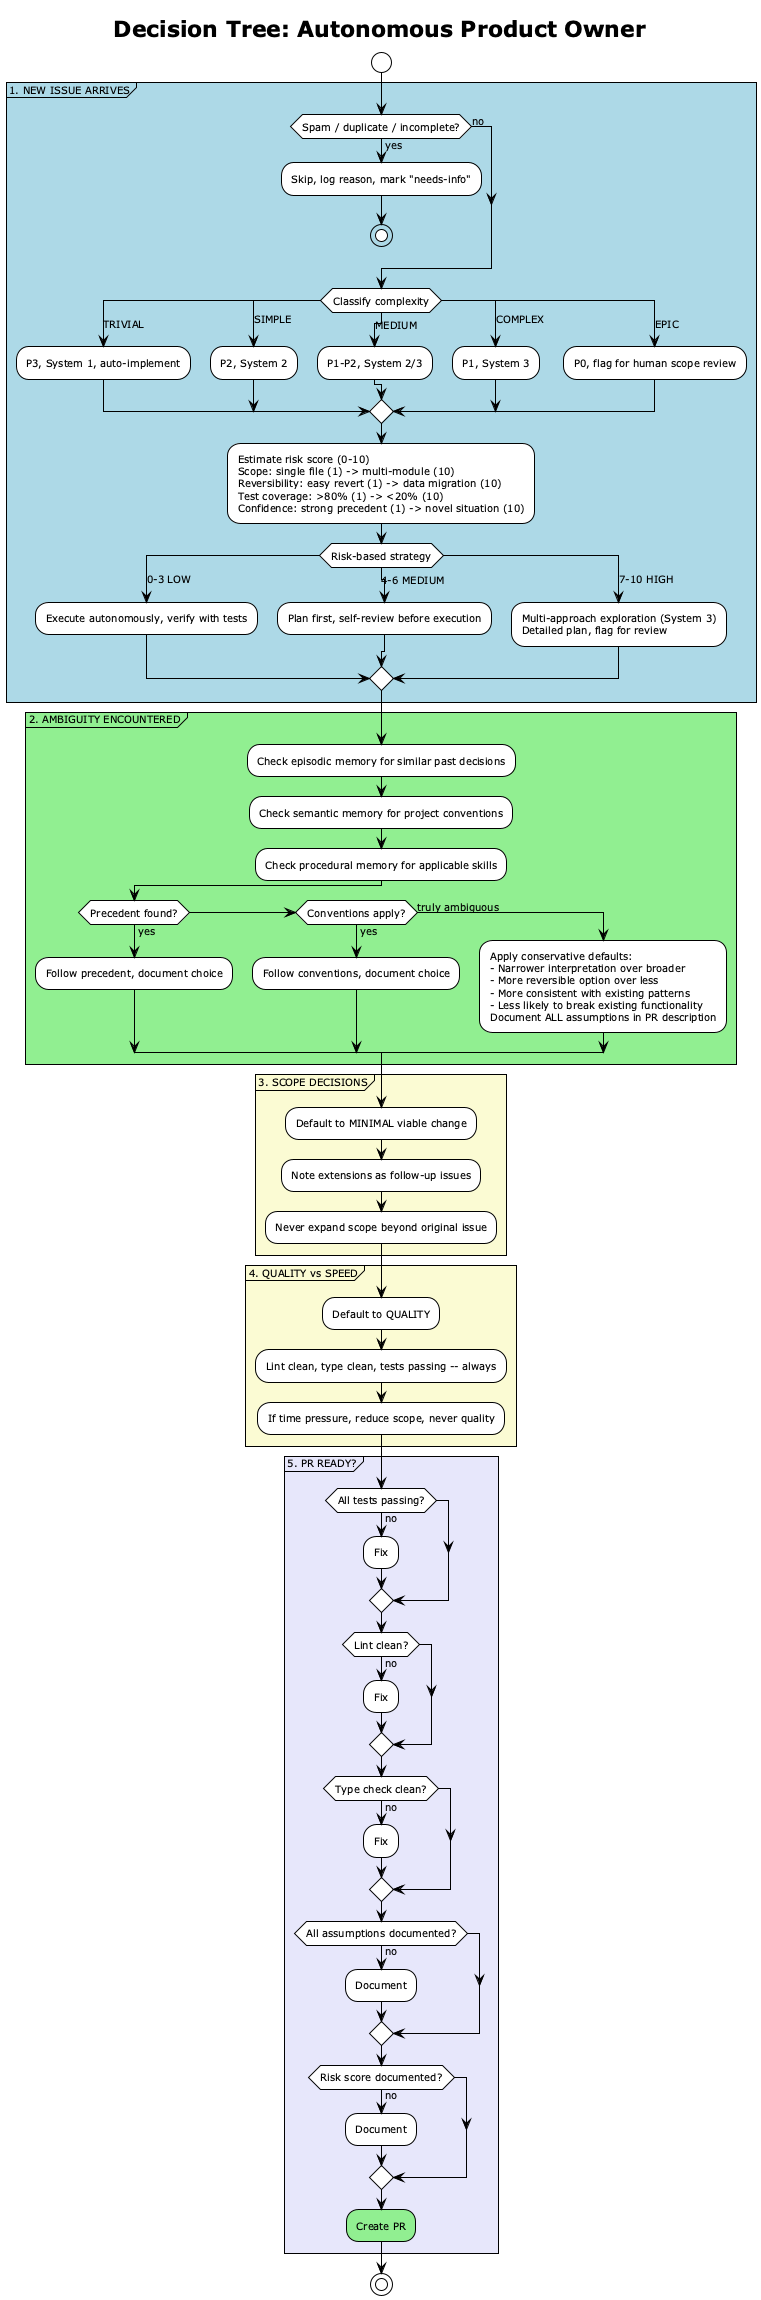

The diagram above was rendered by PlantUML. Its source (embedded in the PNG):
@startuml
!theme plain
skinparam backgroundColor #FFFFFF
skinparam defaultFontSize 10

title Decision Tree: Autonomous Product Owner

start

partition "1. NEW ISSUE ARRIVES" #LightBlue {
  if (Spam / duplicate / incomplete?) then (yes)
    :Skip, log reason, mark "needs-info";
    stop
  else (no)
  endif

  switch (Classify complexity)
    case (TRIVIAL)
      :P3, System 1, auto-implement;
    case (SIMPLE)
      :P2, System 2;
    case (MEDIUM)
      :P1-P2, System 2/3;
    case (COMPLEX)
      :P1, System 3;
    case (EPIC)
      :P0, flag for human scope review;
  endswitch

  :Estimate risk score (0-10)
  Scope: single file (1) -> multi-module (10)
  Reversibility: easy revert (1) -> data migration (10)
  Test coverage: >80% (1) -> <20% (10)
  Confidence: strong precedent (1) -> novel situation (10);

  switch (Risk-based strategy)
    case (0-3 LOW)
      :Execute autonomously, verify with tests;
    case (4-6 MEDIUM)
      :Plan first, self-review before execution;
    case (7-10 HIGH)
      :Multi-approach exploration (System 3)
      Detailed plan, flag for review;
  endswitch
}

partition "2. AMBIGUITY ENCOUNTERED" #LightGreen {
  :Check episodic memory for similar past decisions;
  :Check semantic memory for project conventions;
  :Check procedural memory for applicable skills;

  if (Precedent found?) then (yes)
    :Follow precedent, document choice;
  elseif (Conventions apply?) then (yes)
    :Follow conventions, document choice;
  else (truly ambiguous)
    :Apply conservative defaults:
    - Narrower interpretation over broader
    - More reversible option over less
    - More consistent with existing patterns
    - Less likely to break existing functionality
    Document ALL assumptions in PR description;
  endif
}

partition "3. SCOPE DECISIONS" #LightGoldenRodYellow {
  :Default to MINIMAL viable change;
  :Note extensions as follow-up issues;
  :Never expand scope beyond original issue;
}

partition "4. QUALITY vs SPEED" #LightGoldenRodYellow {
  :Default to QUALITY;
  :Lint clean, type clean, tests passing -- always;
  :If time pressure, reduce scope, never quality;
}

partition "5. PR READY?" #Lavender {
  if (All tests passing?) then (no)
    :Fix;
  endif
  if (Lint clean?) then (no)
    :Fix;
  endif
  if (Type check clean?) then (no)
    :Fix;
  endif
  if (All assumptions documented?) then (no)
    :Document;
  endif
  if (Risk score documented?) then (no)
    :Document;
  endif
  #LightGreen:Create PR;
}

stop

@enduml